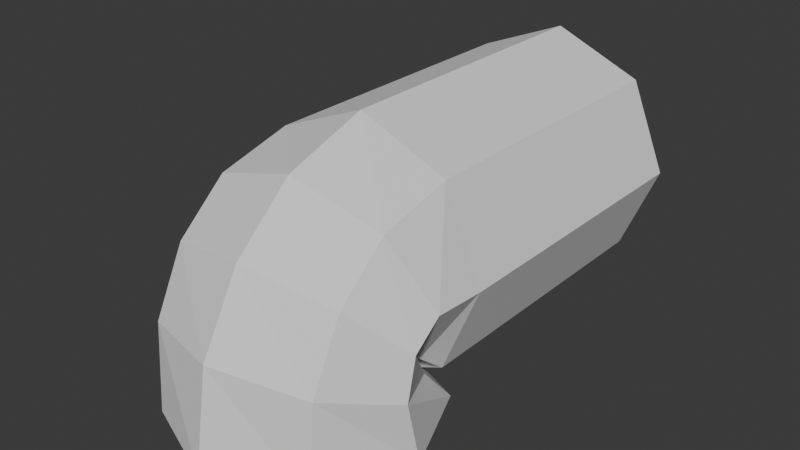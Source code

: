 # Source: pipe_bend.blend  (saved by Blender 5.1.30; exported with 4.5.12 LTS)
import bpy
from mathutils import Matrix  # noqa: F401  (used for matrix-valued properties, if any)

bpy.ops.wm.read_factory_settings(use_empty=True)
scene = bpy.context.scene
scene.name = 'Scene'

# ---- collections
col_collection = bpy.data.collections.new('Collection'); scene.collection.children.link(col_collection)

# ---- world
world_world = bpy.data.worlds.new('World'); scene.world = world_world
world_world.use_nodes = True; world_world.node_tree.nodes.clear()
_N = world_world.node_tree.nodes; _L = world_world.node_tree.links
n0 = _N.new('ShaderNodeOutputWorld'); n0.name = 'World Output'; n0.location = (200, 100)
n1 = _N.new('ShaderNodeBackground'); n1.name = 'Background'; n1.location = (-200, 100)
n1.inputs[0].default_value = (0.05088, 0.05088, 0.05088, 1.0)
_L.new(n1.outputs[0], n0.inputs[0])
n0.is_active_output = True
world_world.color = (0.05088, 0.05088, 0.05088)
world_world.sun_shadow_jitter_overblur = 0.0

# ---- meshes
me_cylinder = bpy.data.meshes.new('Cylinder')
me_cylinder.from_pydata([(2.444e-07, -2.0, -1.0), (-1.927e-07, 2.0, 1.0), (-0.7071, -1.707, -1.0), (-0.7071, 2.0, 0.7071), (-1.0, -1.0, -1.0), (-1.0, 2.0, 0.0), (-0.7071, -0.2929, -1.0), (-0.7071, 2.0, -0.7071), (6.954e-08, 1.863e-08, -1.0), (-1.927e-07, 2.0, -1.0), (0.7071, -0.2929, -1.0), (0.7071, 2.0, -0.7071), (1.0, -1.0, -1.0), (1.0, 2.0, 0.0), (0.7071, -1.707, -1.0), (0.7071, 2.0, 0.7071), (6.954e-08, -0.4, 1.0), (-1.788e-08, 1.52e-07, 1.0), (-1.053e-07, 1.0, 1.0), (-0.7071, 1.0, 0.7071), (-0.7071, -2.903e-08, 0.7071), (-0.7071, -0.4, 0.7071), (-1.0, 1.0, 0.0), (-1.0, -5.464e-08, 0.0), (-1.0, -0.4, 0.0), (-0.7071, 1.0, -0.7071), (-0.7071, -1.482e-07, -0.7071), (-0.7071, -0.4, -0.7071), (-1.053e-07, 1.0, -1.0), (-1.788e-08, -8.643e-08, -1.0), (6.954e-08, -0.4, -1.0), (0.7071, 1.0, -0.7071), (0.7071, -2.461e-08, -0.7071), (0.7071, -0.4, -0.7071), (1.0, 1.0, 0.0), (1.0, 1.202e-07, 0.0), (1.0, -0.4, 0.0), (0.7071, 1.0, 0.7071), (0.7071, 9.46e-08, 0.7071), (0.7071, -0.4, 0.7071), (-0.7071, -1.404, 0.2036), (-1.0, -1.05, -0.15), (-0.7071, -0.6964, -0.5036), (6.954e-08, -0.55, -0.65), (0.7071, -0.6964, -0.5036), (1.0, -1.05, -0.15), (0.7071, -1.404, 0.2036), (1.57e-07, -1.55, 0.35), (1.133e-07, -1.075, 0.775), (-0.7071, -1.002, 0.5553), (-1.0, -0.825, 0.025), (-0.7071, -0.6482, -0.5053), (6.954e-08, -0.575, -0.725), (0.7071, -0.6482, -0.5053), (1.0, -0.825, 0.025), (0.7071, -1.002, 0.5553), (-0.7071, -1.655, -0.2982), (-1.0, -1.125, -0.475), (-0.7071, -0.5947, -0.6518), (6.954e-08, -0.375, -0.725), (0.7071, -0.5947, -0.6518), (1.0, -1.125, -0.475), (0.7071, -1.655, -0.2982), (2.007e-07, -1.875, -0.225)], [], [(18, 1, 3, 19), (19, 3, 5, 22), (22, 5, 7, 25), (25, 7, 9, 28), (28, 9, 11, 31), (31, 11, 13, 34), (3, 1, 15, 13, 11, 9, 7, 5), (34, 13, 15, 37), (37, 15, 1, 18), (0, 2, 4, 6, 8, 10, 12, 14), (55, 39, 16, 48), (39, 38, 17, 16), (38, 37, 18, 17), (54, 36, 39, 55), (36, 35, 38, 39), (35, 34, 37, 38), (53, 33, 36, 54), (33, 32, 35, 36), (32, 31, 34, 35), (52, 30, 33, 53), (30, 29, 32, 33), (29, 28, 31, 32), (51, 27, 30, 52), (27, 26, 29, 30), (26, 25, 28, 29), (50, 24, 27, 51), (24, 23, 26, 27), (23, 22, 25, 26), (49, 21, 24, 50), (21, 20, 23, 24), (20, 19, 22, 23), (48, 16, 21, 49), (16, 17, 20, 21), (17, 18, 19, 20), (63, 47, 40, 56), (56, 40, 41, 57), (57, 41, 42, 58), (58, 42, 43, 59), (59, 43, 44, 60), (60, 44, 45, 61), (61, 45, 46, 62), (62, 46, 47, 63), (47, 48, 49, 40), (40, 49, 50, 41), (41, 50, 51, 42), (42, 51, 52, 43), (43, 52, 53, 44), (44, 53, 54, 45), (45, 54, 55, 46), (46, 55, 48, 47), (14, 62, 63, 0), (12, 61, 62, 14), (10, 60, 61, 12), (8, 59, 60, 10), (6, 58, 59, 8), (4, 57, 58, 6), (2, 56, 57, 4), (0, 63, 56, 2)])
_uv = me_cylinder.uv_layers.new(name='UVMap')
_uv.uv.foreach_set('vector', [0.5, 0.8112, 0.5, 1.061, 0.3232, 1.061, 0.3232, 0.8112, 0.8112, 0.719, 1.061, 0.719, 1.061, 0.5422, 0.8112, 0.5422, 0.8112, 0.5422, 1.061, 0.5422, 1.061, 0.3655, 0.8112, 0.3655, 0.3232, 0.8112, 0.3232, 1.061, 0.5, 1.061, 0.5, 0.8112, 0.5, 0.8112, 0.5, 1.061, 0.6768, 1.061, 0.6768, 0.8112, 0.8112, 0.3655, 1.061, 0.3655, 1.061, 0.5422, 0.8112, 0.5422, 0.3232, 0.719, 0.5, 0.7922, 0.6768, 0.719, 0.75, 0.5422, 0.6768, 0.3655, 0.5, 0.2922, 0.3232, 0.3655, 0.25, 0.5422, 0.8112, 0.5422, 1.061, 0.5422, 1.061, 0.719, 0.8112, 0.719, 0.6768, 0.8112, 0.6768, 1.061, 0.5, 1.061, 0.5, 0.8112, 0.5, 0.06121, 0.3232, 0.1344, 0.25, 0.3112, 0.3232, 0.488, 0.5, 0.5612, 0.6768, 0.488, 0.75, 0.3112, 0.6768, 0.1344, 0.6768, 0.3108, 0.6768, 0.4612, 0.5, 0.4612, 0.5, 0.2925, 0.6768, 0.4612, 0.6768, 0.5612, 0.5, 0.5612, 0.5, 0.4612, 0.6768, 0.5612, 0.6768, 0.8112, 0.5, 0.8112, 0.5, 0.5612, 0.355, 0.5485, 0.4612, 0.5422, 0.4612, 0.719, 0.3108, 0.6811, 0.4612, 0.5422, 0.5612, 0.5422, 0.5612, 0.719, 0.4612, 0.719, 0.5612, 0.5422, 0.8112, 0.5422, 0.8112, 0.719, 0.5612, 0.719, 0.3992, 0.4159, 0.4612, 0.3655, 0.4612, 0.5422, 0.355, 0.5485, 0.4612, 0.3655, 0.5612, 0.3655, 0.5612, 0.5422, 0.4612, 0.5422, 0.5612, 0.3655, 0.8112, 0.3655, 0.8112, 0.5422, 0.5612, 0.5422, 0.5, 0.361, 0.5, 0.2922, 0.6768, 0.3655, 0.6768, 0.4159, 0.5, 0.4612, 0.5, 0.5612, 0.6768, 0.5612, 0.6768, 0.4612, 0.5, 0.5612, 0.5, 0.8112, 0.6768, 0.8112, 0.6768, 0.5612, 0.3232, 0.4159, 0.3232, 0.3655, 0.5, 0.2922, 0.5, 0.361, 0.3232, 0.4612, 0.3232, 0.5612, 0.5, 0.5612, 0.5, 0.4612, 0.3232, 0.5612, 0.3232, 0.8112, 0.5, 0.8112, 0.5, 0.5612, 0.355, 0.5485, 0.4612, 0.5422, 0.4612, 0.3655, 0.3992, 0.4159, 0.4612, 0.5422, 0.5612, 0.5422, 0.5612, 0.3655, 0.4612, 0.3655, 0.5612, 0.5422, 0.8112, 0.5422, 0.8112, 0.3655, 0.5612, 0.3655, 0.3108, 0.6811, 0.4612, 0.719, 0.4612, 0.5422, 0.355, 0.5485, 0.4612, 0.719, 0.5612, 0.719, 0.5612, 0.5422, 0.4612, 0.5422, 0.5612, 0.719, 0.8112, 0.719, 0.8112, 0.5422, 0.5612, 0.5422, 0.5, 0.2925, 0.5, 0.4612, 0.3232, 0.4612, 0.3232, 0.3108, 0.5, 0.4612, 0.5, 0.5612, 0.3232, 0.5612, 0.3232, 0.4612, 0.5, 0.5612, 0.5, 0.8112, 0.3232, 0.8112, 0.3232, 0.5612, 0.5, 0.486, 0.5, 0.6297, 0.3232, 0.5931, 0.3232, 0.4677, 0.1474, 0.4677, 0.2103, 0.5931, 0.2987, 0.5047, 0.28, 0.4235, 0.28, 0.4235, 0.2987, 0.5047, 0.3871, 0.4164, 0.4125, 0.3793, 0.3232, 0.4125, 0.3232, 0.3871, 0.5, 0.4237, 0.5, 0.4675, 0.5, 0.4675, 0.5, 0.4237, 0.6768, 0.3871, 0.6768, 0.4125, 0.4125, 0.3793, 0.3871, 0.4164, 0.2987, 0.5047, 0.28, 0.4235, 0.28, 0.4235, 0.2987, 0.5047, 0.2103, 0.5931, 0.1474, 0.4677, 0.6768, 0.4677, 0.6768, 0.5931, 0.5, 0.6297, 0.5, 0.486, 0.5, 0.1737, 0.5, 0.2925, 0.3232, 0.3108, 0.3232, 0.2103, 0.2103, 0.5931, 0.3108, 0.6811, 0.355, 0.5485, 0.2987, 0.5047, 0.2987, 0.5047, 0.355, 0.5485, 0.3992, 0.4159, 0.3871, 0.4164, 0.3232, 0.4164, 0.3232, 0.4159, 0.5, 0.361, 0.5, 0.3797, 0.5, 0.3797, 0.5, 0.361, 0.6768, 0.4159, 0.6768, 0.4164, 0.3871, 0.4164, 0.3992, 0.4159, 0.355, 0.5485, 0.2987, 0.5047, 0.2987, 0.5047, 0.355, 0.5485, 0.3108, 0.6811, 0.2103, 0.5931, 0.6768, 0.2103, 0.6768, 0.3108, 0.5, 0.2925, 0.5, 0.1737, 0.6768, 0.2922, 0.6768, 0.4677, 0.5, 0.486, 0.5, 0.2922, 0.3112, 0.2922, 0.28, 0.4235, 0.1474, 0.4677, 0.1344, 0.2922, 0.488, 0.2922, 0.4125, 0.3793, 0.28, 0.4235, 0.3112, 0.2922, 0.5, 0.5612, 0.5, 0.4675, 0.6768, 0.4125, 0.6768, 0.488, 0.3232, 0.488, 0.3232, 0.4125, 0.5, 0.4675, 0.5, 0.5612, 0.3112, 0.2922, 0.28, 0.4235, 0.4125, 0.3793, 0.488, 0.2922, 0.1344, 0.2922, 0.1474, 0.4677, 0.28, 0.4235, 0.3112, 0.2922, 0.5, 0.2922, 0.5, 0.486, 0.3232, 0.4677, 0.3232, 0.2922])
me_cylinder.update()

# ---- objects
ob_cylinder = bpy.data.objects.new('Cylinder', me_cylinder)

# ---- transforms, parenting, visibility, modifiers, constraints
ob_cylinder.location = (0.0, 0.0, 0.0)

# ---- collection membership
col_collection.objects.link(ob_cylinder)

# ---- scene / render settings (as saved in the file)
scene.frame_start = 1; scene.frame_end = 250; scene.frame_set(1)
scene.render.engine = 'BLENDER_EEVEE_NEXT'
scene.render.bake_bias = 0.0
scene.render.bake_samples = 0
scene.cycles.sampling_pattern = 'TABULATED_SOBOL'
scene.eevee.use_volume_custom_range = False
bpy.context.view_layer.update()

# ---- added for rendering (the .blend has no active camera and no usable light): camera, sun
cam_auto = bpy.data.cameras.new('AutoCamera')
cam_auto.lens = 50.0
cam_auto.sensor_width = 36.0
cam_auto.clip_end = 1000.0
ob_auto_camera = bpy.data.objects.new('AutoCamera', cam_auto)
scene.collection.objects.link(ob_auto_camera)
ob_auto_camera.location = (4.53266, -5.43919, 3.62613)
ob_auto_camera.rotation_euler = (1.09748, -7.21219e-08, 0.694738)
scene.camera = ob_auto_camera
light_auto_sun = bpy.data.lights.new('AutoSun', 'SUN')
light_auto_sun.energy = 3.0
light_auto_sun.angle = 0.0523599
ob_auto_sun = bpy.data.objects.new('AutoSun', light_auto_sun)
scene.collection.objects.link(ob_auto_sun)
ob_auto_sun.rotation_euler = (0.872665, 0.174533, 0.523599)
bpy.context.view_layer.update()
